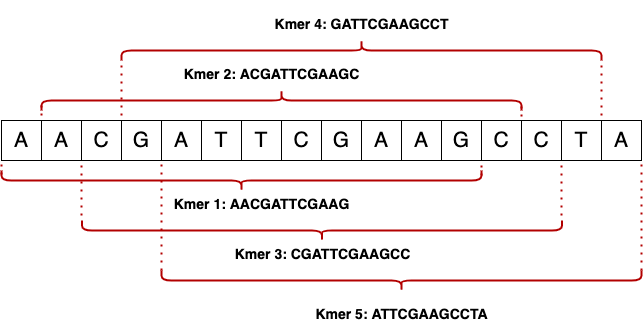

The diagram above was exported from draw.io. Its source (the exported page's mxGraphModel, read from the mxfile embedded in the PNG):
<mxGraphModel dx="946" dy="556" grid="1" gridSize="10" guides="1" tooltips="1" connect="1" arrows="1" fold="1" page="1" pageScale="1" pageWidth="827" pageHeight="1169" math="0" shadow="0">
  <root>
    <mxCell id="0" />
    <mxCell id="1" parent="0" />
    <mxCell id="OXMxjetaSBux2qp5Hm-E-17" value="&lt;font style=&quot;font-size: 21px&quot;&gt;A&lt;/font&gt;" style="whiteSpace=wrap;html=1;aspect=fixed;" vertex="1" parent="1">
      <mxGeometry x="80" y="160" width="40" height="40" as="geometry" />
    </mxCell>
    <mxCell id="OXMxjetaSBux2qp5Hm-E-18" value="&lt;font style=&quot;font-size: 21px&quot;&gt;A&lt;/font&gt;" style="whiteSpace=wrap;html=1;aspect=fixed;" vertex="1" parent="1">
      <mxGeometry x="120" y="160" width="40" height="40" as="geometry" />
    </mxCell>
    <mxCell id="OXMxjetaSBux2qp5Hm-E-19" value="&lt;font style=&quot;font-size: 21px&quot;&gt;C&lt;/font&gt;" style="whiteSpace=wrap;html=1;aspect=fixed;" vertex="1" parent="1">
      <mxGeometry x="160" y="160" width="40" height="40" as="geometry" />
    </mxCell>
    <mxCell id="OXMxjetaSBux2qp5Hm-E-20" value="&lt;font style=&quot;font-size: 21px&quot;&gt;G&lt;/font&gt;" style="whiteSpace=wrap;html=1;aspect=fixed;" vertex="1" parent="1">
      <mxGeometry x="200" y="160" width="40" height="40" as="geometry" />
    </mxCell>
    <mxCell id="OXMxjetaSBux2qp5Hm-E-21" value="&lt;font style=&quot;font-size: 21px&quot;&gt;A&lt;/font&gt;" style="whiteSpace=wrap;html=1;aspect=fixed;" vertex="1" parent="1">
      <mxGeometry x="240" y="160" width="40" height="40" as="geometry" />
    </mxCell>
    <mxCell id="OXMxjetaSBux2qp5Hm-E-22" value="&lt;font style=&quot;font-size: 21px&quot;&gt;T&lt;/font&gt;" style="whiteSpace=wrap;html=1;aspect=fixed;" vertex="1" parent="1">
      <mxGeometry x="280" y="160" width="40" height="40" as="geometry" />
    </mxCell>
    <mxCell id="OXMxjetaSBux2qp5Hm-E-23" value="&lt;font style=&quot;font-size: 21px&quot;&gt;T&lt;/font&gt;" style="whiteSpace=wrap;html=1;aspect=fixed;" vertex="1" parent="1">
      <mxGeometry x="320" y="160" width="40" height="40" as="geometry" />
    </mxCell>
    <mxCell id="OXMxjetaSBux2qp5Hm-E-24" value="&lt;font style=&quot;font-size: 21px&quot;&gt;C&lt;/font&gt;" style="whiteSpace=wrap;html=1;aspect=fixed;" vertex="1" parent="1">
      <mxGeometry x="360" y="160" width="40" height="40" as="geometry" />
    </mxCell>
    <mxCell id="OXMxjetaSBux2qp5Hm-E-25" value="&lt;font style=&quot;font-size: 21px&quot;&gt;G&lt;/font&gt;" style="whiteSpace=wrap;html=1;aspect=fixed;" vertex="1" parent="1">
      <mxGeometry x="400" y="160" width="40" height="40" as="geometry" />
    </mxCell>
    <mxCell id="OXMxjetaSBux2qp5Hm-E-26" value="&lt;font style=&quot;font-size: 21px&quot;&gt;A&lt;/font&gt;" style="whiteSpace=wrap;html=1;aspect=fixed;" vertex="1" parent="1">
      <mxGeometry x="440" y="160" width="40" height="40" as="geometry" />
    </mxCell>
    <mxCell id="OXMxjetaSBux2qp5Hm-E-27" value="&lt;font style=&quot;font-size: 21px&quot;&gt;A&lt;/font&gt;" style="whiteSpace=wrap;html=1;aspect=fixed;" vertex="1" parent="1">
      <mxGeometry x="480" y="160" width="40" height="40" as="geometry" />
    </mxCell>
    <mxCell id="OXMxjetaSBux2qp5Hm-E-28" value="&lt;font style=&quot;font-size: 21px&quot;&gt;G&lt;/font&gt;" style="whiteSpace=wrap;html=1;aspect=fixed;" vertex="1" parent="1">
      <mxGeometry x="520" y="160" width="40" height="40" as="geometry" />
    </mxCell>
    <mxCell id="OXMxjetaSBux2qp5Hm-E-29" value="&lt;font style=&quot;font-size: 21px&quot;&gt;C&lt;/font&gt;" style="whiteSpace=wrap;html=1;aspect=fixed;" vertex="1" parent="1">
      <mxGeometry x="560" y="160" width="40" height="40" as="geometry" />
    </mxCell>
    <mxCell id="OXMxjetaSBux2qp5Hm-E-30" value="&lt;font style=&quot;font-size: 21px&quot;&gt;C&lt;/font&gt;" style="whiteSpace=wrap;html=1;aspect=fixed;" vertex="1" parent="1">
      <mxGeometry x="600" y="160" width="40" height="40" as="geometry" />
    </mxCell>
    <mxCell id="OXMxjetaSBux2qp5Hm-E-31" value="&lt;font style=&quot;font-size: 21px&quot;&gt;T&lt;/font&gt;" style="whiteSpace=wrap;html=1;aspect=fixed;" vertex="1" parent="1">
      <mxGeometry x="640" y="160" width="40" height="40" as="geometry" />
    </mxCell>
    <mxCell id="OXMxjetaSBux2qp5Hm-E-32" value="&lt;font style=&quot;font-size: 21px&quot;&gt;A&lt;/font&gt;" style="whiteSpace=wrap;html=1;aspect=fixed;" vertex="1" parent="1">
      <mxGeometry x="680" y="160" width="40" height="40" as="geometry" />
    </mxCell>
    <mxCell id="OXMxjetaSBux2qp5Hm-E-33" value="" style="shape=curlyBracket;whiteSpace=wrap;html=1;rounded=1;rotation=-90;strokeWidth=2;fillColor=#e51400;strokeColor=#B20000;fontColor=#ffffff;" vertex="1" parent="1">
      <mxGeometry x="310" y="-20" width="20" height="480" as="geometry" />
    </mxCell>
    <mxCell id="OXMxjetaSBux2qp5Hm-E-34" value="" style="shape=curlyBracket;whiteSpace=wrap;html=1;rounded=1;rotation=-90;strokeWidth=2;fillColor=#e51400;strokeColor=#B20000;fontColor=#ffffff;" vertex="1" parent="1">
      <mxGeometry x="390.5" y="30" width="20" height="480" as="geometry" />
    </mxCell>
    <mxCell id="OXMxjetaSBux2qp5Hm-E-35" value="" style="shape=curlyBracket;whiteSpace=wrap;html=1;rounded=1;rotation=-90;strokeWidth=2;fillColor=#e51400;strokeColor=#B20000;fontColor=#ffffff;" vertex="1" parent="1">
      <mxGeometry x="470" y="80" width="20" height="480" as="geometry" />
    </mxCell>
    <mxCell id="OXMxjetaSBux2qp5Hm-E-36" value="" style="shape=curlyBracket;whiteSpace=wrap;html=1;rounded=1;rotation=90;strokeWidth=2;fillColor=#e51400;strokeColor=#B20000;fontColor=#ffffff;" vertex="1" parent="1">
      <mxGeometry x="350" y="-100" width="20" height="480" as="geometry" />
    </mxCell>
    <mxCell id="OXMxjetaSBux2qp5Hm-E-37" value="" style="shape=curlyBracket;whiteSpace=wrap;html=1;rounded=1;rotation=90;strokeWidth=2;fillColor=#e51400;strokeColor=#B20000;fontColor=#ffffff;" vertex="1" parent="1">
      <mxGeometry x="430" y="-150" width="20" height="480" as="geometry" />
    </mxCell>
    <mxCell id="OXMxjetaSBux2qp5Hm-E-38" value="&lt;font style=&quot;font-size: 14px&quot;&gt;Kmer 1: AACGATTCGAAG&lt;/font&gt;" style="text;strokeColor=none;fillColor=none;html=1;fontSize=24;fontStyle=1;verticalAlign=middle;align=center;" vertex="1" parent="1">
      <mxGeometry x="290" y="220" width="100" height="40" as="geometry" />
    </mxCell>
    <mxCell id="OXMxjetaSBux2qp5Hm-E-39" value="&lt;font style=&quot;font-size: 14px&quot;&gt;Kmer 2: ACGATTCGAAGC&lt;/font&gt;" style="text;strokeColor=none;fillColor=none;html=1;fontSize=24;fontStyle=1;verticalAlign=middle;align=center;" vertex="1" parent="1">
      <mxGeometry x="300" y="90" width="100" height="40" as="geometry" />
    </mxCell>
    <mxCell id="OXMxjetaSBux2qp5Hm-E-40" value="&lt;font style=&quot;font-size: 14px&quot;&gt;Kmer 3: CGATTCGAAGCC&lt;/font&gt;" style="text;strokeColor=none;fillColor=none;html=1;fontSize=24;fontStyle=1;verticalAlign=middle;align=center;" vertex="1" parent="1">
      <mxGeometry x="350.5" y="270" width="100" height="40" as="geometry" />
    </mxCell>
    <mxCell id="OXMxjetaSBux2qp5Hm-E-41" value="&lt;font style=&quot;font-size: 14px&quot;&gt;Kmer 4: GATTCGAAGCCT&lt;/font&gt;" style="text;strokeColor=none;fillColor=none;html=1;fontSize=24;fontStyle=1;verticalAlign=middle;align=center;" vertex="1" parent="1">
      <mxGeometry x="390" y="40" width="100" height="40" as="geometry" />
    </mxCell>
    <mxCell id="OXMxjetaSBux2qp5Hm-E-42" value="&lt;font style=&quot;font-size: 14px&quot;&gt;Kmer 5: ATTCGAAGCCTA&lt;/font&gt;" style="text;strokeColor=none;fillColor=none;html=1;fontSize=24;fontStyle=1;verticalAlign=middle;align=center;" vertex="1" parent="1">
      <mxGeometry x="430" y="330" width="100" height="40" as="geometry" />
    </mxCell>
    <mxCell id="OXMxjetaSBux2qp5Hm-E-44" value="" style="endArrow=none;dashed=1;html=1;dashPattern=1 3;strokeWidth=2;fillColor=#e51400;strokeColor=#B20000;" edge="1" parent="1">
      <mxGeometry width="50" height="50" relative="1" as="geometry">
        <mxPoint x="160" y="255" as="sourcePoint" />
        <mxPoint x="160" y="200" as="targetPoint" />
      </mxGeometry>
    </mxCell>
    <mxCell id="OXMxjetaSBux2qp5Hm-E-45" value="" style="endArrow=none;dashed=1;html=1;dashPattern=1 3;strokeWidth=2;fillColor=#e51400;strokeColor=#B20000;" edge="1" parent="1">
      <mxGeometry width="50" height="50" relative="1" as="geometry">
        <mxPoint x="640" y="255" as="sourcePoint" />
        <mxPoint x="640" y="200" as="targetPoint" />
      </mxGeometry>
    </mxCell>
    <mxCell id="OXMxjetaSBux2qp5Hm-E-46" value="" style="endArrow=none;dashed=1;html=1;dashPattern=1 3;strokeWidth=2;fillColor=#e51400;strokeColor=#B20000;" edge="1" parent="1">
      <mxGeometry width="50" height="50" relative="1" as="geometry">
        <mxPoint x="200" y="155" as="sourcePoint" />
        <mxPoint x="200" y="100" as="targetPoint" />
      </mxGeometry>
    </mxCell>
    <mxCell id="OXMxjetaSBux2qp5Hm-E-47" value="" style="endArrow=none;dashed=1;html=1;dashPattern=1 3;strokeWidth=2;fillColor=#e51400;strokeColor=#B20000;" edge="1" parent="1">
      <mxGeometry width="50" height="50" relative="1" as="geometry">
        <mxPoint x="680" y="155" as="sourcePoint" />
        <mxPoint x="680" y="100" as="targetPoint" />
      </mxGeometry>
    </mxCell>
    <mxCell id="OXMxjetaSBux2qp5Hm-E-48" value="" style="endArrow=none;dashed=1;html=1;dashPattern=1 3;strokeWidth=2;fillColor=#e51400;strokeColor=#B20000;" edge="1" parent="1">
      <mxGeometry width="50" height="50" relative="1" as="geometry">
        <mxPoint x="240" y="310" as="sourcePoint" />
        <mxPoint x="240" y="200" as="targetPoint" />
      </mxGeometry>
    </mxCell>
    <mxCell id="OXMxjetaSBux2qp5Hm-E-49" value="" style="endArrow=none;dashed=1;html=1;dashPattern=1 3;strokeWidth=2;fillColor=#e51400;strokeColor=#B20000;" edge="1" parent="1">
      <mxGeometry width="50" height="50" relative="1" as="geometry">
        <mxPoint x="720" y="310" as="sourcePoint" />
        <mxPoint x="720" y="200" as="targetPoint" />
      </mxGeometry>
    </mxCell>
    <mxCell id="OXMxjetaSBux2qp5Hm-E-50" value="" style="endArrow=none;dashed=1;html=1;dashPattern=1 3;strokeWidth=2;fillColor=#e51400;strokeColor=#B20000;" edge="1" parent="1">
      <mxGeometry width="50" height="50" relative="1" as="geometry">
        <mxPoint x="80" y="214" as="sourcePoint" />
        <mxPoint x="80" y="204" as="targetPoint" />
      </mxGeometry>
    </mxCell>
    <mxCell id="OXMxjetaSBux2qp5Hm-E-51" value="" style="endArrow=none;dashed=1;html=1;dashPattern=1 3;strokeWidth=2;fillColor=#e51400;strokeColor=#B20000;exitX=0.75;exitY=1;exitDx=0;exitDy=0;entryX=0;entryY=0;entryDx=0;entryDy=0;" edge="1" parent="1" source="OXMxjetaSBux2qp5Hm-E-36" target="OXMxjetaSBux2qp5Hm-E-18">
      <mxGeometry width="50" height="50" relative="1" as="geometry">
        <mxPoint x="90" y="224" as="sourcePoint" />
        <mxPoint x="90" y="214" as="targetPoint" />
      </mxGeometry>
    </mxCell>
    <mxCell id="OXMxjetaSBux2qp5Hm-E-52" value="" style="endArrow=none;dashed=1;html=1;dashPattern=1 3;strokeWidth=2;fillColor=#e51400;strokeColor=#B20000;entryX=1;entryY=1;entryDx=0;entryDy=0;exitX=0.75;exitY=1;exitDx=0;exitDy=0;" edge="1" parent="1" source="OXMxjetaSBux2qp5Hm-E-33" target="OXMxjetaSBux2qp5Hm-E-28">
      <mxGeometry width="50" height="50" relative="1" as="geometry">
        <mxPoint x="100" y="234" as="sourcePoint" />
        <mxPoint x="100" y="224" as="targetPoint" />
      </mxGeometry>
    </mxCell>
    <mxCell id="OXMxjetaSBux2qp5Hm-E-53" value="" style="endArrow=none;dashed=1;html=1;dashPattern=1 3;strokeWidth=2;fillColor=#e51400;strokeColor=#B20000;entryX=0.95;entryY=0;entryDx=0;entryDy=0;entryPerimeter=0;exitX=0;exitY=0;exitDx=0;exitDy=0;" edge="1" parent="1">
      <mxGeometry width="50" height="50" relative="1" as="geometry">
        <mxPoint x="600" y="156" as="sourcePoint" />
        <mxPoint x="600" y="145" as="targetPoint" />
      </mxGeometry>
    </mxCell>
  </root>
</mxGraphModel>